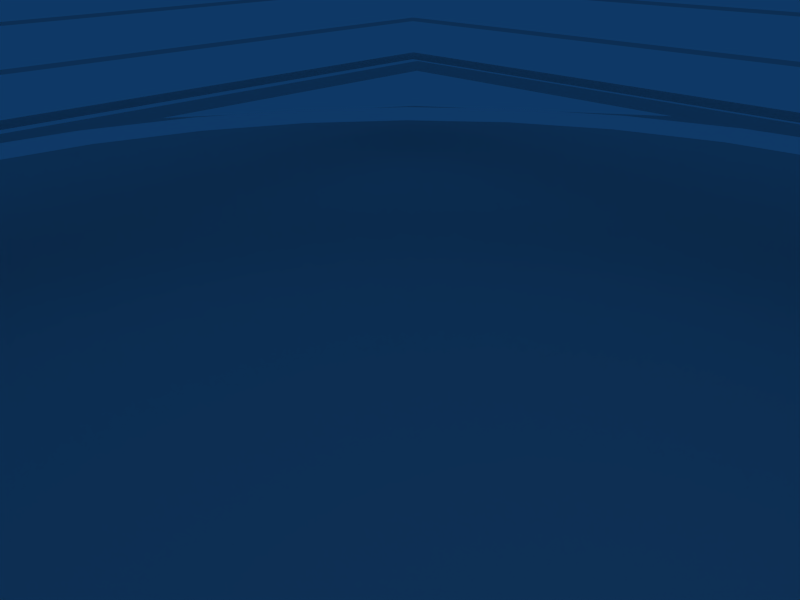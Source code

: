# Source: field.blend  (saved by Blender 2.49.2; exported with 4.5.12 LTS)
import bpy
from mathutils import Matrix  # noqa: F401  (used for matrix-valued properties, if any)

bpy.ops.wm.read_factory_settings(use_empty=True)
scene = bpy.context.scene
scene.name = 'Scene'

# ---- collections
col_collection_1 = bpy.data.collections.new('Collection 1'); scene.collection.children.link(col_collection_1)

# ---- materials (node trees are filled in below, after node groups)
mat_spellcirclemat = bpy.data.materials.new('spellCircleMat')
mat_spellcirclemat.alpha_threshold = 0.0
mat_spellcirclemat.preview_render_type = 'FLAT'
mat_spellcirclemat.roughness = 0.5
mat_spellcirclemat.specular_intensity = 0.0
mat_spellcirclemat_001 = bpy.data.materials.new('spellCircleMat.001')
mat_spellcirclemat_001.alpha_threshold = 0.0
mat_spellcirclemat_001.preview_render_type = 'FLAT'
mat_spellcirclemat_001.diffuse_color = (1.0, 1.0, 1.0, 1.0)
mat_spellcirclemat_001.roughness = 0.5
mat_spellcirclemat_001.specular_intensity = 0.0
mat_field3mat = bpy.data.materials.new('field3Mat')
mat_field3mat.alpha_threshold = 0.0
mat_field3mat.preview_render_type = 'FLAT'
mat_field3mat.roughness = 0.5
mat_field3mat.line_color = (0.0, 0.0, 0.0, 1.0)
mat_field2mat = bpy.data.materials.new('field2Mat')
mat_field2mat.alpha_threshold = 0.0
mat_field2mat.preview_render_type = 'FLAT'
mat_field2mat.roughness = 0.5
mat_fieldmat = bpy.data.materials.new('fieldMat')
mat_fieldmat.alpha_threshold = 0.0
mat_fieldmat.preview_render_type = 'FLAT'
mat_fieldmat.roughness = 0.5
mat_fieldmat.specular_intensity = 0.0
mat_fieldmat.line_color = (0.0, 0.0, 0.0, 1.0)

# ---- material node trees

# ---- world
world_world = bpy.data.worlds.new('World'); scene.world = world_world
world_world.color = (0.05656, 0.2208, 0.4)
world_world.use_sun_shadow = False
world_world.sun_shadow_jitter_overblur = 0.0
world_world.cycles.sampling_method = 'MANUAL'
world_world.cycles.sample_map_resolution = 256

# ---- cameras
cam_camera = bpy.data.cameras.new('Camera')
cam_camera.passepartout_alpha = 0.2
cam_camera.clip_end = 100.0
cam_camera.lens = 35.0
cam_camera.ortho_scale = 7.314
cam_camera.show_passepartout = False
cam_camera.show_safe_areas = True
cam_camera.dof.focus_distance = 0.0
cam_camera.dof.aperture_fstop = 128.0

# ---- lights
light_spot = bpy.data.lights.new('Spot', 'POINT')
light_spot.transmission_factor = 0.0
light_spot.cutoff_distance = 30.0
light_spot.energy = 100.0
light_spot.shadow_buffer_clip_start = 1.001
light_spot.shadow_soft_size = 1.0
light_spot.shadow_maximum_resolution = 0.006
light_spot.use_absolute_resolution = True
light_spot.cycles.use_multiple_importance_sampling = False

# ---- meshes
me_spellcircle = bpy.data.meshes.new('spellCircle')
me_spellcircle.from_pydata([(29.33, 29.33, -6.004), (38.32, 15.87, -6.004), (41.47, -1.813e-06, -6.004), (38.32, -15.87, -6.004), (29.33, -29.33, -6.004), (15.87, -38.32, -6.004), (6.262e-06, -41.47, -6.004), (-15.87, -38.32, -6.004), (-29.33, -29.33, -6.004), (-38.32, -15.87, -6.004), (-41.47, 4.945e-07, -6.004), (-38.32, 15.87, -6.004), (-29.33, 29.33, -6.004), (-15.87, 38.32, -6.004), (2.703e-05, 41.47, -6.004), (15.87, 38.32, -6.004), (0.0, 0.0, -6.672)], [], [(1, 0, 16), (16, 2, 1), (16, 3, 2), (16, 4, 3), (16, 5, 4), (16, 6, 5), (16, 7, 6), (16, 8, 7), (16, 9, 8), (16, 10, 9), (16, 11, 10), (16, 12, 11), (16, 13, 12), (16, 14, 13), (16, 15, 14), (16, 0, 15)])
_uv = me_spellcircle.uv_layers.new(name='UVTex')
_uv.uv.foreach_set('vector', [1.0, 0.4005, 0.9239, 0.2168, 0.5, 0.5, 0.5, 0.5, 1.0, 0.5995, 1.0, 0.4005, 0.5, 0.5, 0.9239, 0.7832, 1.0, 0.5995, 0.5, 0.5, 0.7832, 0.9239, 0.9239, 0.7832, 0.5, 0.5, 0.5995, 1.0, 0.7832, 0.9239, 0.5, 0.5, 0.4005, 1.0, 0.5995, 1.0, 0.5, 0.5, 0.2168, 0.9239, 0.4005, 1.0, 0.5, 0.5, 0.07612, 0.7832, 0.2168, 0.9239, 0.5, 0.5, 0.0, 0.5995, 0.07612, 0.7832, 0.5, 0.5, 9.378e-08, 0.4005, 0.0, 0.5995, 0.5, 0.5, 0.07612, 0.2168, 9.378e-08, 0.4005, 0.5, 0.5, 0.2168, 0.07612, 0.07612, 0.2168, 0.5, 0.5, 0.4005, 0.0, 0.2168, 0.07612, 0.5, 0.5, 0.5995, 9.378e-08, 0.4005, 0.0, 0.5, 0.5, 0.7832, 0.07612, 0.5995, 9.378e-08, 0.5, 0.5, 0.9239, 0.2168, 0.7832, 0.07612])
me_spellcircle.materials.append(mat_spellcirclemat)
me_spellcircle.use_remesh_preserve_volume = False
me_spellcircle.use_remesh_preserve_attributes = False
me_spellcircle.use_mirror_vertex_groups = False
me_spellcircle.update()
me_spellcircle_001 = bpy.data.meshes.new('spellCircle.001')
me_spellcircle_001.from_pydata([(11.94, 17.86, -1.582), (8.222, 19.85, -1.582), (4.191, 21.07, -1.582), (1.365e-05, 21.48, -1.582), (-4.191, 21.07, -1.582), (-8.222, 19.85, -1.582), (-11.94, 17.86, -1.582), (-15.19, 15.19, -1.582), (-17.86, 11.94, -1.582), (-19.85, 8.222, -1.582), (-21.07, 4.191, -1.582), (-21.48, 4.774e-06, -1.582), (-21.07, -4.191, -1.582), (-19.85, -8.222, -1.582), (-17.86, -11.94, -1.582), (-15.19, -15.19, -1.582), (-11.94, -17.86, -1.582), (-8.222, -19.85, -1.582), (-4.191, -21.07, -1.582), (-2.784e-05, -21.48, -1.582), (4.191, -21.07, -1.582), (8.222, -19.85, -1.582), (11.94, -17.86, -1.582), (15.19, -15.19, -1.582), (17.86, -11.94, -1.582), (19.85, -8.222, -1.582), (21.07, -4.191, -1.582), (21.48, -1.419e-05, -1.582), (21.07, 4.191, -1.582), (19.85, 8.222, -1.582), (17.86, 11.94, -1.582), (15.19, 15.19, -1.582), (10.73, 16.06, -1.596), (7.392, 17.84, -1.596), (3.768, 18.94, -1.596), (1.004e-05, 19.31, -1.596), (-3.768, 18.94, -1.596), (-7.392, 17.84, -1.596), (-10.73, 16.06, -1.596), (-13.66, 13.66, -1.596), (-16.06, 10.73, -1.596), (-17.84, 7.392, -1.596), (-18.94, 3.768, -1.596), (-19.31, 2.601e-06, -1.596), (-18.94, -3.768, -1.596), (-17.84, -7.392, -1.596), (-16.06, -10.73, -1.596), (-13.66, -13.66, -1.596), (-10.73, -16.06, -1.596), (-7.392, -17.84, -1.596), (-3.768, -18.94, -1.596), (-2.726e-05, -19.31, -1.596), (3.768, -18.94, -1.596), (7.391, -17.84, -1.596), (10.73, -16.06, -1.596), (13.66, -13.66, -1.596), (16.06, -10.73, -1.596), (17.84, -7.392, -1.596), (18.94, -3.768, -1.596), (19.31, -1.487e-05, -1.596), (18.94, 3.768, -1.596), (17.84, 7.391, -1.596), (16.06, 10.73, -1.596), (13.66, 13.66, -1.596)], [], [(0, 32, 63, 31), (32, 0, 1, 33), (33, 1, 2, 34), (34, 2, 3, 35), (35, 3, 4, 36), (36, 4, 5, 37), (37, 5, 6, 38), (38, 6, 7, 39), (39, 7, 8, 40), (40, 8, 9, 41), (41, 9, 10, 42), (42, 10, 11, 43), (43, 11, 12, 44), (44, 12, 13, 45), (45, 13, 14, 46), (46, 14, 15, 47), (47, 15, 16, 48), (48, 16, 17, 49), (49, 17, 18, 50), (50, 18, 19, 51), (51, 19, 20, 52), (52, 20, 21, 53), (53, 21, 22, 54), (54, 22, 23, 55), (55, 23, 24, 56), (56, 24, 25, 57), (57, 25, 26, 58), (58, 26, 27, 59), (59, 27, 28, 60), (60, 28, 29, 61), (61, 29, 30, 62), (62, 30, 31, 63)])
_uv = me_spellcircle_001.uv_layers.new(name='UVTex')
_uv.uv.foreach_set('vector', [-1.954, 0.9176, -1.954, 0.1557, -1.749, 0.1557, -1.749, 0.9175, -1.954, 0.1557, -1.954, 0.9176, -2.158, 0.9176, -2.158, 0.1557, -2.158, 0.1557, -2.158, 0.9176, -2.363, 0.9176, -2.363, 0.1558, -2.363, 0.1558, -2.363, 0.9176, -2.568, 0.9176, -2.568, 0.1558, -2.568, 0.1558, -2.568, 0.9176, -2.772, 0.9177, -2.772, 0.1558, 3.776, 0.1558, 3.776, 0.9177, 3.571, 0.9177, 3.571, 0.1558, 3.571, 0.1558, 3.571, 0.9177, 3.367, 0.9177, 3.367, 0.1558, 3.367, 0.1558, 3.367, 0.9177, 3.162, 0.9177, 3.162, 0.1558, 3.162, 0.1558, 3.162, 0.9177, 2.958, 0.9177, 2.958, 0.1558, 2.958, 0.1558, 2.958, 0.9177, 2.753, 0.9177, 2.753, 0.1558, 2.753, 0.1558, 2.753, 0.9177, 2.548, 0.9177, 2.548, 0.1558, 2.548, 0.1558, 2.548, 0.9177, 2.344, 0.9176, 2.344, 0.1558, 2.344, 0.1558, 2.344, 0.9176, 2.139, 0.9176, 2.139, 0.1558, 2.139, 0.1558, 2.139, 0.9176, 1.934, 0.9176, 1.934, 0.1557, 1.934, 0.1557, 1.934, 0.9176, 1.73, 0.9176, 1.73, 0.1557, 1.73, 0.1557, 1.73, 0.9176, 1.525, 0.9175, 1.525, 0.1557, 1.525, 0.1557, 1.525, 0.9175, 1.32, 0.9175, 1.32, 0.1557, 1.32, 0.1557, 1.32, 0.9175, 1.116, 0.9175, 1.116, 0.1556, 1.116, 0.1556, 1.116, 0.9175, 0.9112, 0.9175, 0.9112, 0.1556, 0.9112, 0.1556, 0.9112, 0.9175, 0.7066, 0.9174, 0.7066, 0.1556, 0.7066, 0.1556, 0.7066, 0.9174, 0.502, 0.9174, 0.502, 0.1556, 0.502, 0.1556, 0.502, 0.9174, 0.2973, 0.9174, 0.2973, 0.1556, 0.2973, 0.1556, 0.2973, 0.9174, 0.09268, 0.9174, 0.09268, 0.1556, 0.09268, 0.1556, 0.09268, 0.9174, -0.112, 0.9174, -0.112, 0.1556, -0.112, 0.1556, -0.112, 0.9174, -0.3166, 0.9174, -0.3166, 0.1556, -0.3166, 0.1556, -0.3166, 0.9174, -0.5212, 0.9174, -0.5212, 0.1556, -0.5212, 0.1556, -0.5212, 0.9174, -0.7259, 0.9174, -0.7259, 0.1556, -0.7259, 0.1556, -0.7259, 0.9174, -0.9305, 0.9174, -0.9305, 0.1556, -0.9305, 0.1556, -0.9305, 0.9174, -1.135, 0.9175, -1.135, 0.1556, -1.135, 0.1556, -1.135, 0.9175, -1.34, 0.9175, -1.34, 0.1556, -1.34, 0.1556, -1.34, 0.9175, -1.544, 0.9175, -1.544, 0.1557, -1.544, 0.1557, -1.544, 0.9175, -1.749, 0.9175, -1.749, 0.1557])
me_spellcircle_001.materials.append(mat_spellcirclemat_001)
me_spellcircle_001.use_remesh_preserve_volume = False
me_spellcircle_001.use_remesh_preserve_attributes = False
me_spellcircle_001.use_mirror_vertex_groups = False
me_spellcircle_001.update()
me_field3 = bpy.data.meshes.new('field3')
me_field3.from_pydata([(24.25, 24.25, -18.62), (24.25, -24.25, -18.62), (-24.25, -24.25, -18.62), (-24.25, 24.25, -18.62), (26.6, -26.6, -18.62), (-26.6, -26.6, -18.62), (26.6, 26.6, -18.62), (-26.6, 26.6, -18.62), (-44.01, 44.01, -18.62), (44.01, 44.01, -18.62), (-44.01, -44.01, -18.62), (44.01, -44.01, -18.62), (-40.59, 40.59, -18.62), (-40.59, -40.59, -18.62), (40.59, -40.59, -18.62), (40.59, 40.59, -18.62), (8.084, -24.25, -18.62), (-8.084, -24.25, -18.62), (24.25, 8.084, -18.62), (24.25, -8.084, -18.62), (8.084, 24.25, -18.62), (-8.084, 24.25, -18.62), (-24.25, -8.084, -18.62), (-24.25, 8.084, -18.62), (8.867, -26.6, -18.62), (-8.867, -26.6, -18.62), (26.6, -8.867, -18.62), (26.6, 8.867, -18.62), (8.867, 26.6, -18.62), (-8.867, 26.6, -18.62), (-26.6, -8.867, -18.62), (-26.6, 8.867, -18.62), (-44.01, 14.67, -18.62), (-44.01, -14.67, -18.62), (-14.67, 44.01, -18.62), (14.67, 44.01, -18.62), (44.01, 14.67, -18.62), (44.01, -14.67, -18.62), (-14.67, -44.01, -18.62), (14.67, -44.01, -18.62), (-40.59, 13.53, -18.62), (-40.59, -13.53, -18.62), (-13.53, 40.59, -18.62), (13.53, 40.59, -18.62), (40.59, -13.53, -18.62), (40.59, 13.53, -18.62), (-13.53, -40.59, -18.62), (13.53, -40.59, -18.62)], [], [(1, 16, 24, 4), (16, 17, 25, 24), (17, 2, 5, 25), (0, 18, 27, 6), (18, 19, 26, 27), (19, 1, 4, 26), (3, 21, 29, 7), (21, 20, 28, 29), (20, 0, 6, 28), (2, 22, 30, 5), (22, 23, 31, 30), (23, 3, 7, 31), (13, 41, 33, 10), (41, 40, 32, 33), (40, 12, 8, 32), (12, 42, 34, 8), (42, 43, 35, 34), (43, 15, 9, 35), (15, 45, 36, 9), (45, 44, 37, 36), (44, 14, 11, 37), (14, 47, 39, 11), (47, 46, 38, 39), (46, 13, 10, 38)])
_uv = me_field3.uv_layers.new(name='UVTex')
_uv.uv.foreach_set('vector', [0.000624, 0.225, 0.2006, 0.225, 0.2006, 0.775, 0.000624, 0.775, 0.000624, 0.225, 0.2006, 0.225, 0.2006, 0.775, 0.000624, 0.775, 0.000624, 0.225, 0.2006, 0.225, 0.2006, 0.775, 0.000624, 0.775, 0.000624, 0.225, 0.2006, 0.225, 0.2006, 0.775, 0.000624, 0.775, 0.4, 0.225, 0.6, 0.225, 0.6, 0.775, 0.4, 0.775, 0.000624, 0.225, 0.2006, 0.225, 0.2006, 0.775, 0.000624, 0.775, 0.000624, 0.225, 0.2006, 0.225, 0.2006, 0.775, 0.000624, 0.775, 0.4, 0.225, 0.6, 0.225, 0.6, 0.775, 0.4, 0.775, 0.000624, 0.225, 0.2006, 0.225, 0.2006, 0.775, 0.000624, 0.775, 0.000624, 0.225, 0.2006, 0.225, 0.2006, 0.775, 0.000624, 0.775, 0.000624, 0.225, 0.2006, 0.225, 0.2006, 0.775, 0.000624, 0.775, 0.000624, 0.225, 0.2006, 0.225, 0.2006, 0.775, 0.000624, 0.775, 0.5997, 0.225, 0.7997, 0.225, 0.7997, 0.775, 0.5997, 0.775, 0.000624, 0.225, 0.2006, 0.225, 0.2006, 0.775, 0.000624, 0.775, 0.2003, 0.225, 0.4003, 0.225, 0.4003, 0.775, 0.2003, 0.775, 0.000624, 0.225, 0.2006, 0.225, 0.2006, 0.775, 0.000624, 0.775, 0.4, 0.225, 0.6, 0.225, 0.6, 0.775, 0.4, 0.775, 0.000624, 0.225, 0.2006, 0.225, 0.2006, 0.775, 0.000624, 0.775, 0.000624, 0.225, 0.2006, 0.225, 0.2006, 0.775, 0.000624, 0.775, 0.000624, 0.225, 0.2006, 0.225, 0.2006, 0.775, 0.000624, 0.775, 0.000624, 0.225, 0.2006, 0.225, 0.2006, 0.775, 0.000624, 0.775, 0.000624, 0.225, 0.2006, 0.225, 0.2006, 0.775, 0.000624, 0.775, 0.000624, 0.225, 0.2006, 0.225, 0.2006, 0.775, 0.000624, 0.775, 0.2003, 0.225, 0.4003, 0.225, 0.4003, 0.775, 0.2003, 0.775])
me_field3.materials.append(mat_field3mat)
me_field3.use_remesh_preserve_volume = False
me_field3.use_remesh_preserve_attributes = False
me_field3.use_mirror_vertex_groups = False
me_field3.update()
me_field2 = bpy.data.meshes.new('field2')
me_field2.from_pydata([(24.98, 24.98, 0.0), (24.98, -24.98, 0.0), (-24.98, -24.98, 0.0), (-24.98, 24.98, 0.0), (26.12, -26.12, 0.0), (-26.12, -26.12, 0.0), (26.12, 26.12, 0.0), (-26.12, 26.12, 0.0), (-42.42, 42.42, 0.0), (42.42, 42.42, 0.0), (-42.42, -42.42, 0.0), (42.42, -42.42, 0.0), (-40.52, 40.52, 0.0), (-40.52, -40.52, 0.0), (40.52, -40.52, 0.0), (40.52, 40.52, 0.0)], [], [(1, 2, 5, 4), (0, 1, 4, 6), (3, 0, 6, 7), (2, 3, 7, 5), (13, 12, 8, 10), (12, 15, 9, 8), (15, 14, 11, 9), (14, 13, 10, 11)])
_uv = me_field2.uv_layers.new(name='UVTex')
_uv.uv.foreach_set('vector', [-0.5, 0.2774, 1.5, 0.2774, 1.5, 0.7517, -0.5, 0.7517, 1.5, 0.2774, -0.5, 0.2774, -0.5, 0.7517, 1.5, 0.7517, -0.5, 0.2774, 1.5, 0.2774, 1.5, 0.7517, -0.5, 0.7517, 1.5, 0.2774, -0.5, 0.2774, -0.5, 0.7517, 1.5, 0.7517, 1.5, 0.2774, -0.5, 0.2774, -0.5, 0.7517, 1.5, 0.7517, -0.5, 0.2774, 1.5, 0.2774, 1.5, 0.7517, -0.5, 0.7517, 1.5, 0.2774, -0.5, 0.2774, -0.5, 0.7517, 1.5, 0.7517, -0.5, 0.2774, 1.5, 0.2774, 1.5, 0.7517, -0.5, 0.7517])
me_field2.materials.append(mat_field2mat)
me_field2.use_remesh_preserve_volume = False
me_field2.use_remesh_preserve_attributes = False
me_field2.use_mirror_vertex_groups = False
me_field2.update()
me_field = bpy.data.meshes.new('field')
me_field.from_pydata([(24.25, 24.25, 0.0), (24.25, -24.25, 0.0), (-24.25, -24.25, 0.0), (-24.25, 24.25, 0.0), (26.6, -26.6, 0.0), (-26.6, -26.6, 0.0), (26.6, 26.6, 0.0), (-26.6, 26.6, 0.0), (-44.01, 44.01, 0.0), (44.01, 44.01, 0.0), (-44.01, -44.01, 0.0), (44.01, -44.01, 0.0), (-40.59, 40.59, 0.0), (-40.59, -40.59, 0.0), (40.59, -40.59, 0.0), (40.59, 40.59, 0.0)], [], [(1, 2, 5, 4), (0, 1, 4, 6), (3, 0, 6, 7), (2, 3, 7, 5), (13, 12, 8, 10), (12, 15, 9, 8), (15, 14, 11, 9), (14, 13, 10, 11)])
_uv = me_field.uv_layers.new(name='UVTex')
_uv.uv.foreach_set('vector', [0.007545, 0.7658, 0.02587, 0.7658, 0.02978, 0.8978, 0.003755, 0.8978, 0.00742, 0.2172, 0.007545, 0.7658, 0.003755, 0.8978, 0.003755, 0.1031, 0.02587, 0.2172, 0.00742, 0.2172, 0.003755, 0.1031, 0.02978, 0.1031, 0.02587, 0.7658, 0.02587, 0.2172, 0.02978, 0.1031, 0.02978, 0.8978, 0.02587, 0.7658, 0.02587, 0.2172, 0.02978, 0.1031, 0.02978, 0.8978, 0.02587, 0.2172, 0.00742, 0.2172, 0.003755, 0.1031, 0.02978, 0.1031, 0.00742, 0.2172, 0.007545, 0.7658, 0.003755, 0.8978, 0.003755, 0.1031, 0.007545, 0.7658, 0.02587, 0.7658, 0.02978, 0.8978, 0.003755, 0.8978])
me_field.materials.append(mat_fieldmat)
me_field.use_remesh_preserve_volume = False
me_field.use_remesh_preserve_attributes = False
me_field.use_mirror_vertex_groups = False
me_field.update()
me_reimusquare = bpy.data.meshes.new('reimuSquare')
me_reimusquare.from_pydata([(25.0, 25.0, 0.0), (25.0, -25.0, 0.0), (-25.0, -25.0, 0.0), (-25.0, 25.0, 0.0), (-26.67, 26.67, 0.0), (-26.67, -26.67, 0.0), (26.67, -26.67, 0.0), (26.67, 26.67, 0.0)], [], [(2, 3, 4, 5), (3, 0, 7, 4), (0, 1, 6, 7), (1, 2, 5, 6)])
me_reimusquare.materials.append(mat_field2mat)
me_reimusquare.use_remesh_preserve_volume = False
me_reimusquare.use_remesh_preserve_attributes = False
me_reimusquare.use_mirror_vertex_groups = False
me_reimusquare.update()
arm_armature = bpy.data.armatures.new('Armature')  # bones are not reproduced

# ---- objects
ob_spellcircle = bpy.data.objects.new('spellCircle', me_spellcircle)
ob_armature = bpy.data.objects.new('Armature', arm_armature)
ob_spellcircle_001 = bpy.data.objects.new('spellCircle.001', me_spellcircle_001)
ob_field3 = bpy.data.objects.new('field3', me_field3)
ob_field2 = bpy.data.objects.new('field2', me_field2)
ob_field = bpy.data.objects.new('field', me_field)
ob_lamp = bpy.data.objects.new('Lamp', light_spot)
ob_camera = bpy.data.objects.new('Camera', cam_camera)
ob_reimusquare = bpy.data.objects.new('reimuSquare', me_reimusquare)

# ---- transforms, parenting, visibility, modifiers, constraints
ob_spellcircle.location = (0.0, 0.0, 0.0)
ob_spellcircle.lock_rotations_4d = False
ob_spellcircle.empty_display_type = 'ARROWS'
ob_spellcircle.lineart.crease_threshold = 0.0
ob_armature.location = (0.0, 0.0, 0.0)
ob_armature.lock_rotations_4d = False
ob_armature.empty_display_type = 'ARROWS'
ob_armature.lineart.crease_threshold = 0.0
ob_spellcircle_001.parent = ob_armature
ob_spellcircle_001.location = (0.0, 0.0, -0.04881)
ob_spellcircle_001.lock_rotations_4d = False
ob_spellcircle_001.empty_display_type = 'ARROWS'
ob_spellcircle_001.lineart.crease_threshold = 0.0
_vg = ob_spellcircle_001.vertex_groups.new(name='inner1')
_vg.add([32, 33, 34, 35, 36, 37, 38, 39, 40, 41, 42, 43, 44, 45, 46, 47, 48, 49, 50, 51, 52, 53, 54, 55, 56, 57, 58, 59, 60, 61, 62, 63], 1.0, 'REPLACE')
_vg = ob_spellcircle_001.vertex_groups.new(name='outer')
_vg.add([0, 1, 2, 3, 4, 5, 6, 7, 8, 9, 10, 11, 12, 13, 14, 15, 16, 17, 18, 19, 20, 21, 22, 23, 24, 25, 26, 27, 28, 29, 30, 31], 1.0, 'REPLACE')
_vg = ob_spellcircle_001.vertex_groups.new(name='inner2')
for _i, _w in zip([0, 1, 2, 3, 4, 5, 6, 7, 8, 9, 10, 11, 12, 13, 14, 15, 16, 17, 18, 19, 20, 21, 22, 23, 24, 25, 26, 27, 28, 29, 30, 31, 32, 33, 34, 35, 36, 37, 38, 39, 40, 41, 42, 43, 44, 45, 46, 47, 48, 49, 50, 51, 52, 53, 54, 55, 56, 57, 58, 59, 60, 61, 62, 63], [0.3, 0.2, 0.3, 0.6, 0.3, 0.2, 0.3, 0.6, 0.3, 0.2, 0.3, 0.6, 0.3, 0.2, 0.3, 0.6, 0.3, 0.2, 0.3, 0.6, 0.3, 0.2, 0.3, 0.2, 0.6, 0.2, 0.3, 0.6, 0.3, 0.2, 0.3, 0.6, 0.5, 0.2, 0.5, 1.0, 0.5, 0.2, 0.5, 1.0, 0.5, 0.2, 0.5, 1.0, 0.5, 0.2, 0.5, 1.0, 0.5, 0.2, 0.5, 1.0, 0.5, 0.2, 0.5, 1.0, 0.5, 0.2, 0.5, 1.0, 0.5, 0.2, 0.5, 1.0]): _vg.add([_i], _w, 'REPLACE')
_m = ob_spellcircle_001.modifiers.new('Armature.001', 'ARMATURE')
_m = ob_spellcircle_001.modifiers.new('Armature', 'ARMATURE')
_m.object = ob_armature
_m.use_bone_envelopes = True
ob_field3.location = (0.0, 0.0, 0.0)
ob_field3.lock_rotations_4d = False
ob_field3.empty_display_type = 'ARROWS'
ob_field3.lineart.crease_threshold = 0.0
ob_field2.location = (0.0, 0.0, 0.0)
ob_field2.lock_rotations_4d = False
ob_field2.empty_display_type = 'ARROWS'
ob_field2.lineart.crease_threshold = 0.0
ob_field.location = (0.0, 0.0, -6.579)
ob_field.lock_rotations_4d = False
ob_field.empty_display_type = 'ARROWS'
ob_field.lineart.crease_threshold = 0.0
ob_lamp.location = (4.076, 1.005, 5.904)
ob_lamp.rotation_euler = (0.6503, 0.05522, 1.866)
ob_lamp.lock_rotations_4d = False
ob_lamp.empty_display_type = 'ARROWS'
ob_lamp.color = (0.0, 0.0, 0.0, 0.0)
ob_lamp.lineart.crease_threshold = 0.0
ob_camera.location = (7.481, -6.508, 5.344)
ob_camera.rotation_euler = (1.109, 0.01082, 0.8149)
ob_camera.lock_rotations_4d = False
ob_camera.empty_display_type = 'ARROWS'
ob_camera.color = (0.0, 0.0, 0.0, 0.0)
ob_camera.display_type = 'WIRE'
ob_camera.lineart.crease_threshold = 0.0
ob_reimusquare.location = (0.0, 0.0, -2.03)
ob_reimusquare.lock_rotations_4d = False
ob_reimusquare.empty_display_type = 'ARROWS'
ob_reimusquare.lineart.crease_threshold = 0.0

# ---- collection membership
col_collection_1.objects.link(ob_spellcircle)
col_collection_1.objects.link(ob_armature)
col_collection_1.objects.link(ob_spellcircle_001)
col_collection_1.objects.link(ob_field3)
col_collection_1.objects.link(ob_field2)
col_collection_1.objects.link(ob_field)
col_collection_1.objects.link(ob_lamp)
col_collection_1.objects.link(ob_camera)
col_collection_1.objects.link(ob_reimusquare)

# ---- scene / render settings (as saved in the file)
scene.camera = ob_camera
scene.frame_start = 1; scene.frame_end = 250; scene.frame_set(22)
scene.render.engine = 'BLENDER_EEVEE_NEXT'
scene.render.image_settings.file_format = 'JPEG'
scene.render.image_settings.color_mode = 'RGB'
scene.render.image_settings.compression = 90
scene.render.resolution_x = 800
scene.render.resolution_y = 600
scene.render.pixel_aspect_x = 100.0
scene.render.pixel_aspect_y = 100.0
scene.render.fps = 25
scene.render.dither_intensity = 0.0
scene.render.use_compositing = False
scene.render.use_sequencer = False
scene.render.bake_margin = 2
scene.render.bake_bias = 0.0
scene.render.use_stamp_time = False
scene.render.use_stamp_date = False
scene.render.use_stamp_frame = False
scene.render.use_stamp_camera = False
scene.render.use_stamp_scene = False
scene.render.use_stamp_filename = False
scene.render.use_stamp_render_time = False
scene.render.stamp_font_size = 0
scene.cycles.use_denoising = False
scene.cycles.samples = 10
scene.cycles.sampling_pattern = 'TABULATED_SOBOL'
scene.cycles.light_sampling_threshold = 0.0
scene.cycles.use_adaptive_sampling = False
scene.cycles.use_light_tree = False
scene.cycles.blur_glossy = 0.0
scene.cycles.volume_bounces = 1
scene.cycles.pixel_filter_type = 'GAUSSIAN'
scene.cycles.sample_clamp_indirect = 0.0
scene.view_settings.view_transform = 'Raw'
bpy.context.view_layer.update()
